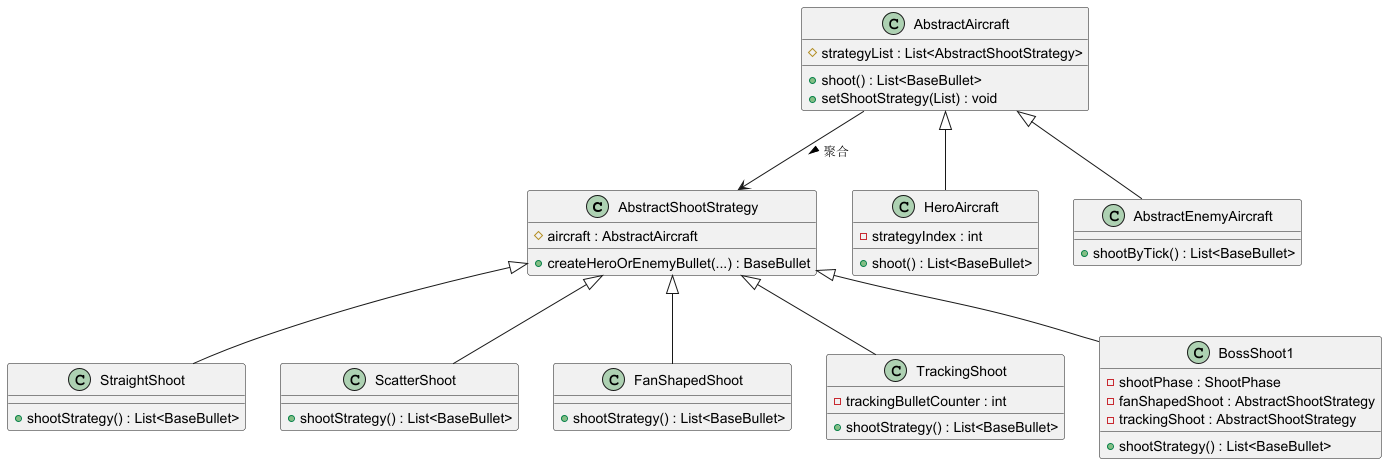

The diagram above was rendered by PlantUML. Its source (embedded in the PNG):
@startuml

class AbstractShootStrategy {
    # aircraft : AbstractAircraft
    + createHeroOrEnemyBullet(...) : BaseBullet
}

class StraightShoot {
    + shootStrategy() : List<BaseBullet>
}

class ScatterShoot {
    + shootStrategy() : List<BaseBullet>
}

class FanShapedShoot {
    + shootStrategy() : List<BaseBullet>
}

class TrackingShoot {
    - trackingBulletCounter : int
    + shootStrategy() : List<BaseBullet>
}

class BossShoot1 {
    - shootPhase : ShootPhase
    - fanShapedShoot : AbstractShootStrategy
    - trackingShoot : AbstractShootStrategy
    + shootStrategy() : List<BaseBullet>
}

class AbstractAircraft {
    # strategyList : List<AbstractShootStrategy>
    + shoot() : List<BaseBullet>
    + setShootStrategy(List) : void
}

class HeroAircraft {
    - strategyIndex : int
    + shoot() : List<BaseBullet>
}

class AbstractEnemyAircraft {
    + shootByTick() : List<BaseBullet>
}

AbstractShootStrategy <|-- StraightShoot
AbstractShootStrategy <|-- ScatterShoot
AbstractShootStrategy <|-- FanShapedShoot
AbstractShootStrategy <|-- TrackingShoot
AbstractShootStrategy <|-- BossShoot1

AbstractAircraft <|-- HeroAircraft
AbstractAircraft <|-- AbstractEnemyAircraft

AbstractAircraft --> AbstractShootStrategy : 聚合 >


@enduml